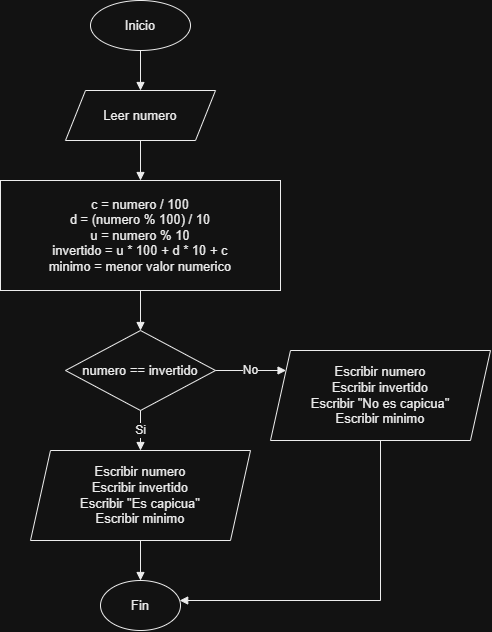

The diagram above was exported from draw.io. Its source (the exported page's mxGraphModel, read from the mxfile embedded in the PNG):
<mxGraphModel dx="1839" dy="822" grid="1" gridSize="10" guides="1" tooltips="1" connect="1" arrows="1" fold="1" page="1" pageScale="1" pageWidth="850" pageHeight="1200" math="0" shadow="0">
  <root>
    <mxCell id="0" />
    <mxCell id="1" parent="0" />
    <mxCell id="2" parent="1" style="ellipse;whiteSpace=wrap;html=1;aspect=fixed;fontSize=13;fontFamily=Arial;align=center;verticalAlign=middle;fillColor=#FFFFFF;fontColor=#000000;strokeColor=#000000;" value="Inicio" vertex="1">
      <mxGeometry height="50" width="100" x="210" y="30" as="geometry" />
    </mxCell>
    <mxCell id="3" parent="1" style="shape=parallelogram;perimeter=parallelogramPerimeter;whiteSpace=wrap;html=1;fixedSize=1;fontSize=13;fontFamily=Arial;align=center;verticalAlign=middle;fillColor=#FFFFFF;fontColor=#000000;strokeColor=#000000;" value="Leer numero" vertex="1">
      <mxGeometry height="50" width="150" x="185" y="120" as="geometry" />
    </mxCell>
    <mxCell id="4" parent="1" style="rounded=0;whiteSpace=wrap;html=1;fontSize=13;fontFamily=Arial;align=center;verticalAlign=middle;fillColor=#FFFFFF;fontColor=#000000;strokeColor=#000000;" value="c = numero / 100&#10;d = (numero % 100) / 10&#10;u = numero % 10&#10;invertido = u * 100 + d * 10 + c&#10;minimo = menor valor numerico" vertex="1">
      <mxGeometry height="110" width="280" x="120" y="210" as="geometry" />
    </mxCell>
    <mxCell id="5" parent="1" style="rhombus;whiteSpace=wrap;html=1;fontSize=13;fontFamily=Arial;align=center;verticalAlign=middle;fillColor=#FFFFFF;fontColor=#000000;strokeColor=#000000;" value="numero == invertido" vertex="1">
      <mxGeometry height="80" width="150" x="185" y="360" as="geometry" />
    </mxCell>
    <mxCell id="1000" edge="1" parent="1" source="2" style="endArrow=block;html=1;rounded=0;orthogonalLoop=1;jettySize=auto;orthogonal=1;strokeColor=#000000;fontColor=#000000;fontSize=12;" target="3" value="">
      <mxGeometry relative="1" as="geometry" />
    </mxCell>
    <mxCell id="1001" edge="1" parent="1" source="3" style="endArrow=block;html=1;rounded=0;orthogonalLoop=1;jettySize=auto;orthogonal=1;strokeColor=#000000;fontColor=#000000;fontSize=12;" target="4" value="">
      <mxGeometry relative="1" as="geometry" />
    </mxCell>
    <mxCell id="1002" edge="1" parent="1" source="4" style="endArrow=block;html=1;rounded=0;orthogonalLoop=1;jettySize=auto;orthogonal=1;strokeColor=#000000;fontColor=#000000;fontSize=12;" target="5" value="">
      <mxGeometry relative="1" as="geometry" />
    </mxCell>
    <mxCell id="6" parent="1" style="shape=parallelogram;perimeter=parallelogramPerimeter;whiteSpace=wrap;html=1;fixedSize=1;fontSize=13;fontFamily=Arial;align=center;verticalAlign=middle;fillColor=#FFFFFF;fontColor=#000000;strokeColor=#000000;" value="Escribir numero&#10;Escribir invertido&#10;Escribir &quot;Es capicua&quot;&#10;Escribir minimo" vertex="1">
      <mxGeometry height="90" width="220" x="150" y="480" as="geometry" />
    </mxCell>
    <mxCell id="7" parent="1" style="shape=parallelogram;perimeter=parallelogramPerimeter;whiteSpace=wrap;html=1;fixedSize=1;fontSize=13;fontFamily=Arial;align=center;verticalAlign=middle;fillColor=#FFFFFF;fontColor=#000000;strokeColor=#000000;" value="Escribir numero&#10;Escribir invertido&#10;Escribir &quot;No es capicua&quot;&#10;Escribir minimo" vertex="1">
      <mxGeometry height="90" width="220" x="390" y="380" as="geometry" />
    </mxCell>
    <mxCell id="8" parent="1" style="ellipse;whiteSpace=wrap;html=1;aspect=fixed;fontSize=13;fontFamily=Arial;align=center;verticalAlign=middle;fillColor=#FFFFFF;fontColor=#000000;strokeColor=#000000;" value="Fin" vertex="1">
      <mxGeometry height="50" width="80" x="220" y="610" as="geometry" />
    </mxCell>
    <mxCell id="1003" edge="1" parent="1" source="5" style="endArrow=block;html=1;rounded=0;orthogonalLoop=1;jettySize=auto;orthogonal=1;strokeColor=#000000;fontColor=#000000;fontSize=12;" target="6" value="Si">
      <mxGeometry relative="1" as="geometry" />
    </mxCell>
    <mxCell id="1004" edge="1" parent="1" source="5" style="endArrow=block;html=1;rounded=0;orthogonalLoop=1;jettySize=auto;orthogonal=1;strokeColor=#000000;fontColor=#000000;fontSize=12;" target="7" value="No">
      <mxGeometry relative="1" as="geometry" />
    </mxCell>
    <mxCell id="1005" edge="1" parent="1" source="6" style="endArrow=block;html=1;rounded=0;orthogonalLoop=1;jettySize=auto;orthogonal=1;strokeColor=#000000;fontColor=#000000;fontSize=12;" target="8" value="">
      <mxGeometry relative="1" as="geometry" />
    </mxCell>
    <mxCell id="1006" edge="1" parent="1" source="7" style="endArrow=block;html=1;rounded=0;orthogonalLoop=1;jettySize=auto;orthogonal=1;strokeColor=#000000;fontColor=#000000;fontSize=12;" target="8" value="">
      <mxGeometry relative="1" as="geometry">
        <Array as="points">
          <mxPoint x="500" y="630" />
        </Array>
      </mxGeometry>
    </mxCell>
  </root>
</mxGraphModel>